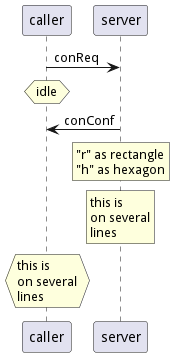

The diagram above was rendered by PlantUML. Its source (embedded in the PNG):
@startuml
caller -> server : conReq
hnote over caller : idle
caller <- server : conConf
rnote over server
	"r" as rectangle
	"h" as hexagon
endrnote
rnote over server
	this is
	on several
	lines
endrnote
hnote over caller
	this is
	on several
	lines
endhnote
@enduml